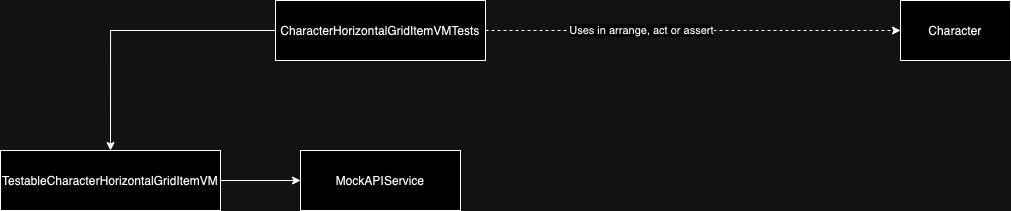

The diagram above was exported from draw.io. Its source (the exported page's mxGraphModel, read from the mxfile embedded in the PNG):
<mxGraphModel dx="107" dy="644" grid="1" gridSize="10" guides="1" tooltips="1" connect="1" arrows="1" fold="1" page="1" pageScale="1" pageWidth="827" pageHeight="1169" math="0" shadow="0">
  <root>
    <mxCell id="0" />
    <mxCell id="1" parent="0" />
    <mxCell id="Y5fw7p0j7BxsBI8AJmiq-22" style="edgeStyle=orthogonalEdgeStyle;rounded=0;orthogonalLoop=1;jettySize=auto;html=1;entryX=0;entryY=0.5;entryDx=0;entryDy=0;dashed=1;exitX=1;exitY=0.5;exitDx=0;exitDy=0;" edge="1" parent="1" target="Y5fw7p0j7BxsBI8AJmiq-24" source="Y5fw7p0j7BxsBI8AJmiq-26">
      <mxGeometry relative="1" as="geometry">
        <mxPoint x="1862.8000000000002" y="791.04" as="sourcePoint" />
      </mxGeometry>
    </mxCell>
    <mxCell id="Y5fw7p0j7BxsBI8AJmiq-23" value="Uses in arrange, act or assert" style="edgeLabel;html=1;align=center;verticalAlign=middle;resizable=0;points=[];" vertex="1" connectable="0" parent="Y5fw7p0j7BxsBI8AJmiq-22">
      <mxGeometry x="-0.2515" y="1" relative="1" as="geometry">
        <mxPoint as="offset" />
      </mxGeometry>
    </mxCell>
    <mxCell id="Y5fw7p0j7BxsBI8AJmiq-24" value="Character" style="rounded=0;whiteSpace=wrap;html=1;" vertex="1" parent="1">
      <mxGeometry x="2250" y="760" width="110" height="60" as="geometry" />
    </mxCell>
    <mxCell id="Y5fw7p0j7BxsBI8AJmiq-25" style="edgeStyle=orthogonalEdgeStyle;rounded=0;orthogonalLoop=1;jettySize=auto;html=1;entryX=0.5;entryY=0;entryDx=0;entryDy=0;" edge="1" parent="1" source="Y5fw7p0j7BxsBI8AJmiq-26" target="Y5fw7p0j7BxsBI8AJmiq-28">
      <mxGeometry relative="1" as="geometry" />
    </mxCell>
    <mxCell id="Y5fw7p0j7BxsBI8AJmiq-26" value="CharacterHorizontalGridItemVMTests" style="rounded=0;whiteSpace=wrap;html=1;" vertex="1" parent="1">
      <mxGeometry x="1625" y="760" width="210" height="60" as="geometry" />
    </mxCell>
    <mxCell id="Y5fw7p0j7BxsBI8AJmiq-27" style="edgeStyle=orthogonalEdgeStyle;rounded=0;orthogonalLoop=1;jettySize=auto;html=1;entryX=0;entryY=0.5;entryDx=0;entryDy=0;" edge="1" parent="1" source="Y5fw7p0j7BxsBI8AJmiq-28" target="Y5fw7p0j7BxsBI8AJmiq-29">
      <mxGeometry relative="1" as="geometry" />
    </mxCell>
    <mxCell id="Y5fw7p0j7BxsBI8AJmiq-28" value="TestableCharacterHorizontalGridItemVM" style="rounded=0;whiteSpace=wrap;html=1;" vertex="1" parent="1">
      <mxGeometry x="1350" y="910" width="220" height="60" as="geometry" />
    </mxCell>
    <mxCell id="Y5fw7p0j7BxsBI8AJmiq-29" value="MockAPIService" style="rounded=0;whiteSpace=wrap;html=1;" vertex="1" parent="1">
      <mxGeometry x="1650" y="910" width="160" height="60" as="geometry" />
    </mxCell>
  </root>
</mxGraphModel>